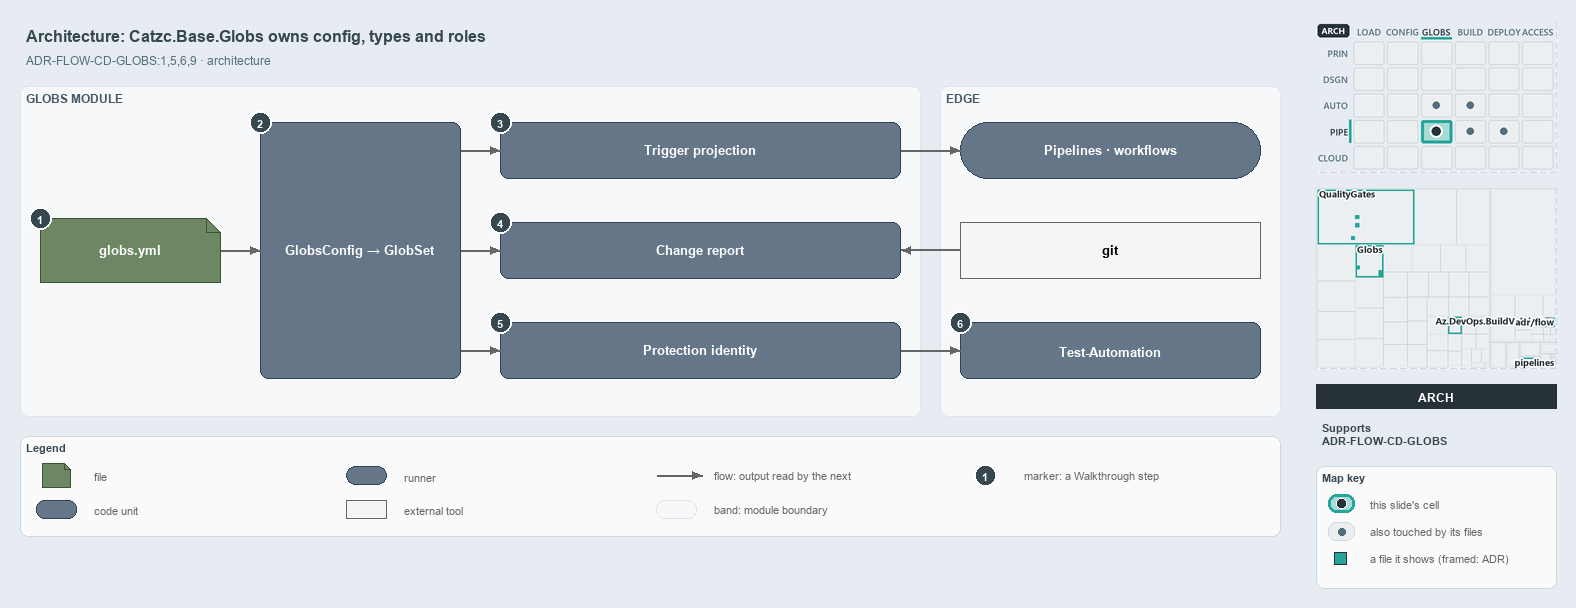

The diagram above was exported from draw.io. Its source (the exported page's mxGraphModel, read from the mxfile embedded in the PNG):
<mxGraphModel dx="1024" dy="768" grid="0" gridSize="10" guides="1" tooltips="1" connect="1" arrows="1" fold="1" page="1" pageScale="1" pageWidth="1572" pageHeight="560" background="#E6ECF2" math="0" shadow="0">
  <root>
    <mxCell id="0" />
    <mxCell id="1" parent="0" />
    <mxCell id="title" value="Architecture: Catzc.Base.Globs owns config, types and roles" style="text;html=1;align=left;verticalAlign=middle;fontSize=16;fontStyle=1;fontColor=#37474F;" vertex="1" parent="1">
      <mxGeometry x="20" y="14" width="1260" height="30" as="geometry" />
    </mxCell>
    <mxCell id="subtitle" value="ADR-FLOW-CD-GLOBS:1,5,6,9 · architecture" style="text;html=1;align=left;verticalAlign=middle;fontSize=12;fontColor=#546E7A;" vertex="1" parent="1">
      <mxGeometry x="20" y="44" width="1240" height="20" as="geometry" />
    </mxCell>
    <mxCell id="band-module" value="GLOBS MODULE" style="rounded=1;html=1;arcSize=3;fillColor=#F6F8FA;strokeColor=#E1E4E8;verticalAlign=top;align=left;spacingLeft=8;fontStyle=1;fontSize=12;fontColor=#455A64;" vertex="1" parent="1">
      <mxGeometry x="20" y="80" width="900" height="330" as="geometry" />
    </mxCell>
    <mxCell id="band-edge" value="EDGE" style="rounded=1;html=1;arcSize=3;fillColor=#F6F8FA;strokeColor=#E1E4E8;verticalAlign=top;align=left;spacingLeft=8;fontStyle=1;fontSize=12;fontColor=#455A64;" vertex="1" parent="1">
      <mxGeometry x="940" y="80" width="340" height="330" as="geometry" />
    </mxCell>
    <mxCell id="f-globs" value="&lt;b&gt;globs.yml&lt;/b&gt;" style="shape=note;size=14;whiteSpace=wrap;html=1;fontColor=#FFFFFF;fillColor=#6d8764;strokeColor=#3a5431;fontSize=13;" vertex="1" parent="1">
      <mxGeometry x="40" y="212" width="180" height="64" as="geometry" />
    </mxCell>
    <mxCell id="c-config" value="&lt;b&gt;GlobsConfig → GlobSet&lt;/b&gt;" style="rounded=1;whiteSpace=wrap;html=1;fontColor=#FFFFFF;arcSize=20;fillColor=#647687;strokeColor=#314354;fontSize=13;" vertex="1" parent="1">
      <mxGeometry x="260" y="116" width="200" height="256" as="geometry" />
    </mxCell>
    <mxCell id="c-role-1" value="&lt;b&gt;Trigger projection&lt;/b&gt;" style="rounded=1;whiteSpace=wrap;html=1;fontColor=#FFFFFF;arcSize=20;fillColor=#647687;strokeColor=#314354;fontSize=13;" vertex="1" parent="1">
      <mxGeometry x="500" y="116" width="400" height="56" as="geometry" />
    </mxCell>
    <mxCell id="c-role-2" value="&lt;b&gt;Change report&lt;/b&gt;" style="rounded=1;whiteSpace=wrap;html=1;fontColor=#FFFFFF;arcSize=20;fillColor=#647687;strokeColor=#314354;fontSize=13;" vertex="1" parent="1">
      <mxGeometry x="500" y="216" width="400" height="56" as="geometry" />
    </mxCell>
    <mxCell id="c-role-3" value="&lt;b&gt;Protection identity&lt;/b&gt;" style="rounded=1;whiteSpace=wrap;html=1;fontColor=#FFFFFF;arcSize=20;fillColor=#647687;strokeColor=#314354;fontSize=13;" vertex="1" parent="1">
      <mxGeometry x="500" y="316" width="400" height="56" as="geometry" />
    </mxCell>
    <mxCell id="r-pipelines" value="&lt;b&gt;Pipelines · workflows&lt;/b&gt;" style="rounded=1;arcSize=50;whiteSpace=wrap;html=1;fontColor=#FFFFFF;fillColor=#647687;strokeColor=#314354;fontSize=13;" vertex="1" parent="1">
      <mxGeometry x="960" y="116" width="300" height="56" as="geometry" />
    </mxCell>
    <mxCell id="x-git" value="&lt;b&gt;git&lt;/b&gt;" style="rounded=0;whiteSpace=wrap;html=1;fillColor=#f5f5f5;strokeColor=#666666;fontSize=13;" vertex="1" parent="1">
      <mxGeometry x="960" y="216" width="300" height="56" as="geometry" />
    </mxCell>
    <mxCell id="c-testauto" value="&lt;b&gt;Test-Automation&lt;/b&gt;" style="rounded=1;whiteSpace=wrap;html=1;fontColor=#FFFFFF;arcSize=20;fillColor=#647687;strokeColor=#314354;fontSize=13;" vertex="1" parent="1">
      <mxGeometry x="960" y="316" width="300" height="56" as="geometry" />
    </mxCell>
    <mxCell id="p-edge-globs-config-a" value="" style="text;html=1;strokeColor=none;fillColor=none;" vertex="1" parent="1">
      <mxGeometry x="220" y="244" width="1" height="1" as="geometry" />
    </mxCell>
    <mxCell id="p-edge-globs-config-b" value="" style="text;html=1;strokeColor=none;fillColor=none;" vertex="1" parent="1">
      <mxGeometry x="260" y="244" width="1" height="1" as="geometry" />
    </mxCell>
    <mxCell id="edge-globs-config" value="" style="edgeStyle=orthogonalEdgeStyle;rounded=1;html=1;fontSize=11;endArrow=block;strokeColor=#666666;" edge="1" parent="1" source="p-edge-globs-config-a" target="p-edge-globs-config-b">
      <mxGeometry relative="1" as="geometry" />
    </mxCell>
    <mxCell id="p-edge-config-role-1-a" value="" style="text;html=1;strokeColor=none;fillColor=none;" vertex="1" parent="1">
      <mxGeometry x="460" y="144" width="1" height="1" as="geometry" />
    </mxCell>
    <mxCell id="p-edge-config-role-1-b" value="" style="text;html=1;strokeColor=none;fillColor=none;" vertex="1" parent="1">
      <mxGeometry x="500" y="144" width="1" height="1" as="geometry" />
    </mxCell>
    <mxCell id="edge-config-role-1" value="" style="edgeStyle=orthogonalEdgeStyle;rounded=1;html=1;fontSize=11;endArrow=block;strokeColor=#666666;" edge="1" parent="1" source="p-edge-config-role-1-a" target="p-edge-config-role-1-b">
      <mxGeometry relative="1" as="geometry" />
    </mxCell>
    <mxCell id="p-edge-config-role-2-a" value="" style="text;html=1;strokeColor=none;fillColor=none;" vertex="1" parent="1">
      <mxGeometry x="460" y="244" width="1" height="1" as="geometry" />
    </mxCell>
    <mxCell id="p-edge-config-role-2-b" value="" style="text;html=1;strokeColor=none;fillColor=none;" vertex="1" parent="1">
      <mxGeometry x="500" y="244" width="1" height="1" as="geometry" />
    </mxCell>
    <mxCell id="edge-config-role-2" value="" style="edgeStyle=orthogonalEdgeStyle;rounded=1;html=1;fontSize=11;endArrow=block;strokeColor=#666666;" edge="1" parent="1" source="p-edge-config-role-2-a" target="p-edge-config-role-2-b">
      <mxGeometry relative="1" as="geometry" />
    </mxCell>
    <mxCell id="p-edge-config-role-3-a" value="" style="text;html=1;strokeColor=none;fillColor=none;" vertex="1" parent="1">
      <mxGeometry x="460" y="344" width="1" height="1" as="geometry" />
    </mxCell>
    <mxCell id="p-edge-config-role-3-b" value="" style="text;html=1;strokeColor=none;fillColor=none;" vertex="1" parent="1">
      <mxGeometry x="500" y="344" width="1" height="1" as="geometry" />
    </mxCell>
    <mxCell id="edge-config-role-3" value="" style="edgeStyle=orthogonalEdgeStyle;rounded=1;html=1;fontSize=11;endArrow=block;strokeColor=#666666;" edge="1" parent="1" source="p-edge-config-role-3-a" target="p-edge-config-role-3-b">
      <mxGeometry relative="1" as="geometry" />
    </mxCell>
    <mxCell id="p-edge-trigger-pipelines-a" value="" style="text;html=1;strokeColor=none;fillColor=none;" vertex="1" parent="1">
      <mxGeometry x="900" y="144" width="1" height="1" as="geometry" />
    </mxCell>
    <mxCell id="p-edge-trigger-pipelines-b" value="" style="text;html=1;strokeColor=none;fillColor=none;" vertex="1" parent="1">
      <mxGeometry x="960" y="144" width="1" height="1" as="geometry" />
    </mxCell>
    <mxCell id="edge-trigger-pipelines" value="" style="edgeStyle=orthogonalEdgeStyle;rounded=1;html=1;fontSize=11;endArrow=block;strokeColor=#666666;" edge="1" parent="1" source="p-edge-trigger-pipelines-a" target="p-edge-trigger-pipelines-b">
      <mxGeometry relative="1" as="geometry" />
    </mxCell>
    <mxCell id="p-edge-change-git-a" value="" style="text;html=1;strokeColor=none;fillColor=none;" vertex="1" parent="1">
      <mxGeometry x="900" y="244" width="1" height="1" as="geometry" />
    </mxCell>
    <mxCell id="p-edge-change-git-b" value="" style="text;html=1;strokeColor=none;fillColor=none;" vertex="1" parent="1">
      <mxGeometry x="960" y="244" width="1" height="1" as="geometry" />
    </mxCell>
    <mxCell id="edge-change-git" value="" style="edgeStyle=orthogonalEdgeStyle;rounded=1;html=1;fontSize=11;endArrow=block;strokeColor=#666666;" edge="1" parent="1" source="p-edge-change-git-b" target="p-edge-change-git-a">
      <mxGeometry relative="1" as="geometry" />
    </mxCell>
    <mxCell id="p-edge-testauto-identity-a" value="" style="text;html=1;strokeColor=none;fillColor=none;" vertex="1" parent="1">
      <mxGeometry x="960" y="344" width="1" height="1" as="geometry" />
    </mxCell>
    <mxCell id="p-edge-testauto-identity-b" value="" style="text;html=1;strokeColor=none;fillColor=none;" vertex="1" parent="1">
      <mxGeometry x="900" y="344" width="1" height="1" as="geometry" />
    </mxCell>
    <mxCell id="edge-testauto-identity" value="" style="edgeStyle=orthogonalEdgeStyle;rounded=1;html=1;fontSize=11;endArrow=block;strokeColor=#666666;" edge="1" parent="1" source="p-edge-testauto-identity-b" target="p-edge-testauto-identity-a">
      <mxGeometry relative="1" as="geometry" />
    </mxCell>
    <mxCell id="mark-1" value="1" style="ellipse;html=1;fillColor=#37474F;strokeColor=#FFFFFF;strokeWidth=2;fontColor=#FFFFFF;fontStyle=1;fontSize=11;" vertex="1" parent="1">
      <mxGeometry x="29" y="201" width="22" height="22" as="geometry" />
    </mxCell>
    <mxCell id="mark-2" value="2" style="ellipse;html=1;fillColor=#37474F;strokeColor=#FFFFFF;strokeWidth=2;fontColor=#FFFFFF;fontStyle=1;fontSize=11;" vertex="1" parent="1">
      <mxGeometry x="249" y="105" width="22" height="22" as="geometry" />
    </mxCell>
    <mxCell id="mark-3" value="3" style="ellipse;html=1;fillColor=#37474F;strokeColor=#FFFFFF;strokeWidth=2;fontColor=#FFFFFF;fontStyle=1;fontSize=11;" vertex="1" parent="1">
      <mxGeometry x="489" y="105" width="22" height="22" as="geometry" />
    </mxCell>
    <mxCell id="mark-4" value="4" style="ellipse;html=1;fillColor=#37474F;strokeColor=#FFFFFF;strokeWidth=2;fontColor=#FFFFFF;fontStyle=1;fontSize=11;" vertex="1" parent="1">
      <mxGeometry x="489" y="205" width="22" height="22" as="geometry" />
    </mxCell>
    <mxCell id="mark-5" value="5" style="ellipse;html=1;fillColor=#37474F;strokeColor=#FFFFFF;strokeWidth=2;fontColor=#FFFFFF;fontStyle=1;fontSize=11;" vertex="1" parent="1">
      <mxGeometry x="489" y="305" width="22" height="22" as="geometry" />
    </mxCell>
    <mxCell id="mark-6" value="6" style="ellipse;html=1;fillColor=#37474F;strokeColor=#FFFFFF;strokeWidth=2;fontColor=#FFFFFF;fontStyle=1;fontSize=11;" vertex="1" parent="1">
      <mxGeometry x="949" y="305" width="22" height="22" as="geometry" />
    </mxCell>
    <mxCell id="legend" value="&lt;b&gt;Legend&lt;/b&gt;" style="rounded=1;whiteSpace=wrap;html=1;arcSize=6;fillColor=#FAFAFA;strokeColor=#CFD8DC;align=left;verticalAlign=top;spacing=8;fontSize=11;fontColor=#37474F;" vertex="1" parent="1">
      <mxGeometry x="20" y="430" width="1260" height="100" as="geometry" />
    </mxCell>
    <mxCell id="legend-1" value="" style="shape=note;size=6;whiteSpace=wrap;html=1;fontColor=#FFFFFF;fillColor=#6d8764;strokeColor=#3a5431;" vertex="1" parent="1">
      <mxGeometry x="42" y="457" width="28" height="24" as="geometry" />
    </mxCell>
    <mxCell id="legend-1-text" value="file" style="text;html=1;align=left;verticalAlign=middle;fontSize=11;fontColor=#666666;" vertex="1" parent="1">
      <mxGeometry x="88" y="459" width="250" height="20" as="geometry" />
    </mxCell>
    <mxCell id="legend-2" value="" style="rounded=1;whiteSpace=wrap;html=1;fontColor=#FFFFFF;arcSize=20;fillColor=#647687;strokeColor=#314354;" vertex="1" parent="1">
      <mxGeometry x="36" y="494" width="40" height="18" as="geometry" />
    </mxCell>
    <mxCell id="legend-2-text" value="code unit" style="text;html=1;align=left;verticalAlign=middle;fontSize=11;fontColor=#666666;" vertex="1" parent="1">
      <mxGeometry x="88" y="493" width="250" height="20" as="geometry" />
    </mxCell>
    <mxCell id="legend-3" value="" style="rounded=1;arcSize=50;whiteSpace=wrap;html=1;fontColor=#FFFFFF;fillColor=#647687;strokeColor=#314354;" vertex="1" parent="1">
      <mxGeometry x="346" y="460" width="40" height="18" as="geometry" />
    </mxCell>
    <mxCell id="legend-3-text" value="runner" style="text;html=1;align=left;verticalAlign=middle;fontSize=11;fontColor=#666666;" vertex="1" parent="1">
      <mxGeometry x="398" y="459" width="250" height="20" as="geometry" />
    </mxCell>
    <mxCell id="legend-4" value="" style="rounded=0;whiteSpace=wrap;html=1;fillColor=#f5f5f5;strokeColor=#666666;" vertex="1" parent="1">
      <mxGeometry x="346" y="494" width="40" height="18" as="geometry" />
    </mxCell>
    <mxCell id="legend-4-text" value="external tool" style="text;html=1;align=left;verticalAlign=middle;fontSize=11;fontColor=#666666;" vertex="1" parent="1">
      <mxGeometry x="398" y="493" width="250" height="20" as="geometry" />
    </mxCell>
    <mxCell id="p-legend-5-a" value="" style="text;html=1;strokeColor=none;fillColor=none;" vertex="1" parent="1">
      <mxGeometry x="656" y="469" width="1" height="1" as="geometry" />
    </mxCell>
    <mxCell id="p-legend-5-b" value="" style="text;html=1;strokeColor=none;fillColor=none;" vertex="1" parent="1">
      <mxGeometry x="702" y="469" width="1" height="1" as="geometry" />
    </mxCell>
    <mxCell id="legend-5" value="" style="edgeStyle=orthogonalEdgeStyle;rounded=1;html=1;fontSize=11;endArrow=block;strokeColor=#666666;" edge="1" parent="1" source="p-legend-5-a" target="p-legend-5-b">
      <mxGeometry relative="1" as="geometry" />
    </mxCell>
    <mxCell id="legend-5-text" value="flow: output read by the next" style="text;html=1;align=left;verticalAlign=middle;fontSize=11;fontColor=#666666;" vertex="1" parent="1">
      <mxGeometry x="708" y="459" width="250" height="20" as="geometry" />
    </mxCell>
    <mxCell id="legend-6" value="" style="rounded=1;html=1;arcSize=3;fillColor=#F6F8FA;strokeColor=#E1E4E8;" vertex="1" parent="1">
      <mxGeometry x="656" y="494" width="40" height="18" as="geometry" />
    </mxCell>
    <mxCell id="legend-6-text" value="band: module boundary" style="text;html=1;align=left;verticalAlign=middle;fontSize=11;fontColor=#666666;" vertex="1" parent="1">
      <mxGeometry x="708" y="493" width="250" height="20" as="geometry" />
    </mxCell>
    <mxCell id="legend-7" value="1" style="ellipse;html=1;fillColor=#37474F;strokeColor=#FFFFFF;strokeWidth=2;fontColor=#FFFFFF;fontStyle=1;fontSize=11;" vertex="1" parent="1">
      <mxGeometry x="974" y="458" width="22" height="22" as="geometry" />
    </mxCell>
    <mxCell id="legend-7-text" value="marker: a Walkthrough step" style="text;html=1;align=left;verticalAlign=middle;fontSize=11;fontColor=#666666;" vertex="1" parent="1">
      <mxGeometry x="1018" y="459" width="250" height="20" as="geometry" />
    </mxCell>
    <mxCell id="minimap-stack" value="" style="shape=image;html=1;imageAspect=0;aspect=fixed;verticalLabelPosition=bottom;strokeColor=#CFD8DC;dashed=1;fillColor=#FAFAFA;image=data:image/png,(base64 omitted: 16472 chars);" vertex="1" parent="1">
      <mxGeometry x="1316" y="16" width="240" height="150" as="geometry" />
    </mxCell>
    <mxCell id="minimap-tree" value="" style="shape=image;html=1;imageAspect=0;aspect=fixed;verticalLabelPosition=bottom;strokeColor=#CFD8DC;dashed=1;fillColor=#FAFAFA;image=data:image/png,(base64 omitted: 20488 chars);" vertex="1" parent="1">
      <mxGeometry x="1316" y="182" width="240" height="180" as="geometry" />
    </mxCell>
    <mxCell id="lens-badge" value="ARCH" style="rounded=0;whiteSpace=wrap;html=1;align=center;verticalAlign=middle;fontSize=12;fontStyle=1;fontColor=#FFFFFF;fillColor=#263238;strokeColor=none;" vertex="1" parent="1">
      <mxGeometry x="1316" y="378" width="240" height="24" as="geometry" />
    </mxCell>
    <mxCell id="supports" value="&lt;b&gt;Supports&lt;/b&gt;&lt;br&gt;ADR-FLOW-CD-GLOBS" style="text;html=1;whiteSpace=wrap;align=left;verticalAlign=top;fontSize=11;fontColor=#37474F;" vertex="1" parent="1">
      <mxGeometry x="1316" y="410" width="240" height="38" as="geometry" />
    </mxCell>
    <mxCell id="mapkey" value="&lt;b&gt;Map key&lt;/b&gt;" style="rounded=1;whiteSpace=wrap;html=1;arcSize=6;fillColor=#FAFAFA;strokeColor=#CFD8DC;align=left;verticalAlign=top;spacing=8;fontSize=11;fontColor=#37474F;" vertex="1" parent="1">
      <mxGeometry x="1316" y="460" width="240" height="122" as="geometry" />
    </mxCell>
    <mxCell id="mapkey-here" value="" style="rounded=1;arcSize=20;html=1;fillColor=#A8DBD7;strokeColor=#26A69A;strokeWidth=3;" vertex="1" parent="1">
      <mxGeometry x="1328" y="488" width="26" height="18" as="geometry" />
    </mxCell>
    <mxCell id="mapkey-here-dot" value="" style="ellipse;html=1;fillColor=#263238;strokeColor=#FFFFFF;strokeWidth=1.5;" vertex="1" parent="1">
      <mxGeometry x="1336" y="492" width="10" height="10" as="geometry" />
    </mxCell>
    <mxCell id="mapkey-here-text" value="this slide's cell" style="text;html=1;align=left;verticalAlign=middle;fontSize=11;fontColor=#666666;" vertex="1" parent="1">
      <mxGeometry x="1364" y="487" width="180" height="20" as="geometry" />
    </mxCell>
    <mxCell id="mapkey-touched" value="" style="rounded=1;arcSize=20;html=1;fillColor=#ECEFF1;strokeColor=#CFD8DC;" vertex="1" parent="1">
      <mxGeometry x="1328" y="516" width="26" height="18" as="geometry" />
    </mxCell>
    <mxCell id="mapkey-touched-dot" value="" style="ellipse;html=1;fillColor=#546E7A;strokeColor=none;" vertex="1" parent="1">
      <mxGeometry x="1338" y="522" width="7" height="7" as="geometry" />
    </mxCell>
    <mxCell id="mapkey-touched-text" value="also touched by its files" style="text;html=1;align=left;verticalAlign=middle;fontSize=11;fontColor=#666666;" vertex="1" parent="1">
      <mxGeometry x="1364" y="515" width="180" height="20" as="geometry" />
    </mxCell>
    <mxCell id="mapkey-file" value="" style="rounded=0;html=1;fillColor=#26A69A;strokeColor=#263238;strokeWidth=1.5;" vertex="1" parent="1">
      <mxGeometry x="1334" y="546" width="12" height="12" as="geometry" />
    </mxCell>
    <mxCell id="mapkey-file-text" value="a file it shows (framed: ADR)" style="text;html=1;align=left;verticalAlign=middle;fontSize=11;fontColor=#666666;" vertex="1" parent="1">
      <mxGeometry x="1364" y="542" width="180" height="20" as="geometry" />
    </mxCell>
  </root>
</mxGraphModel>